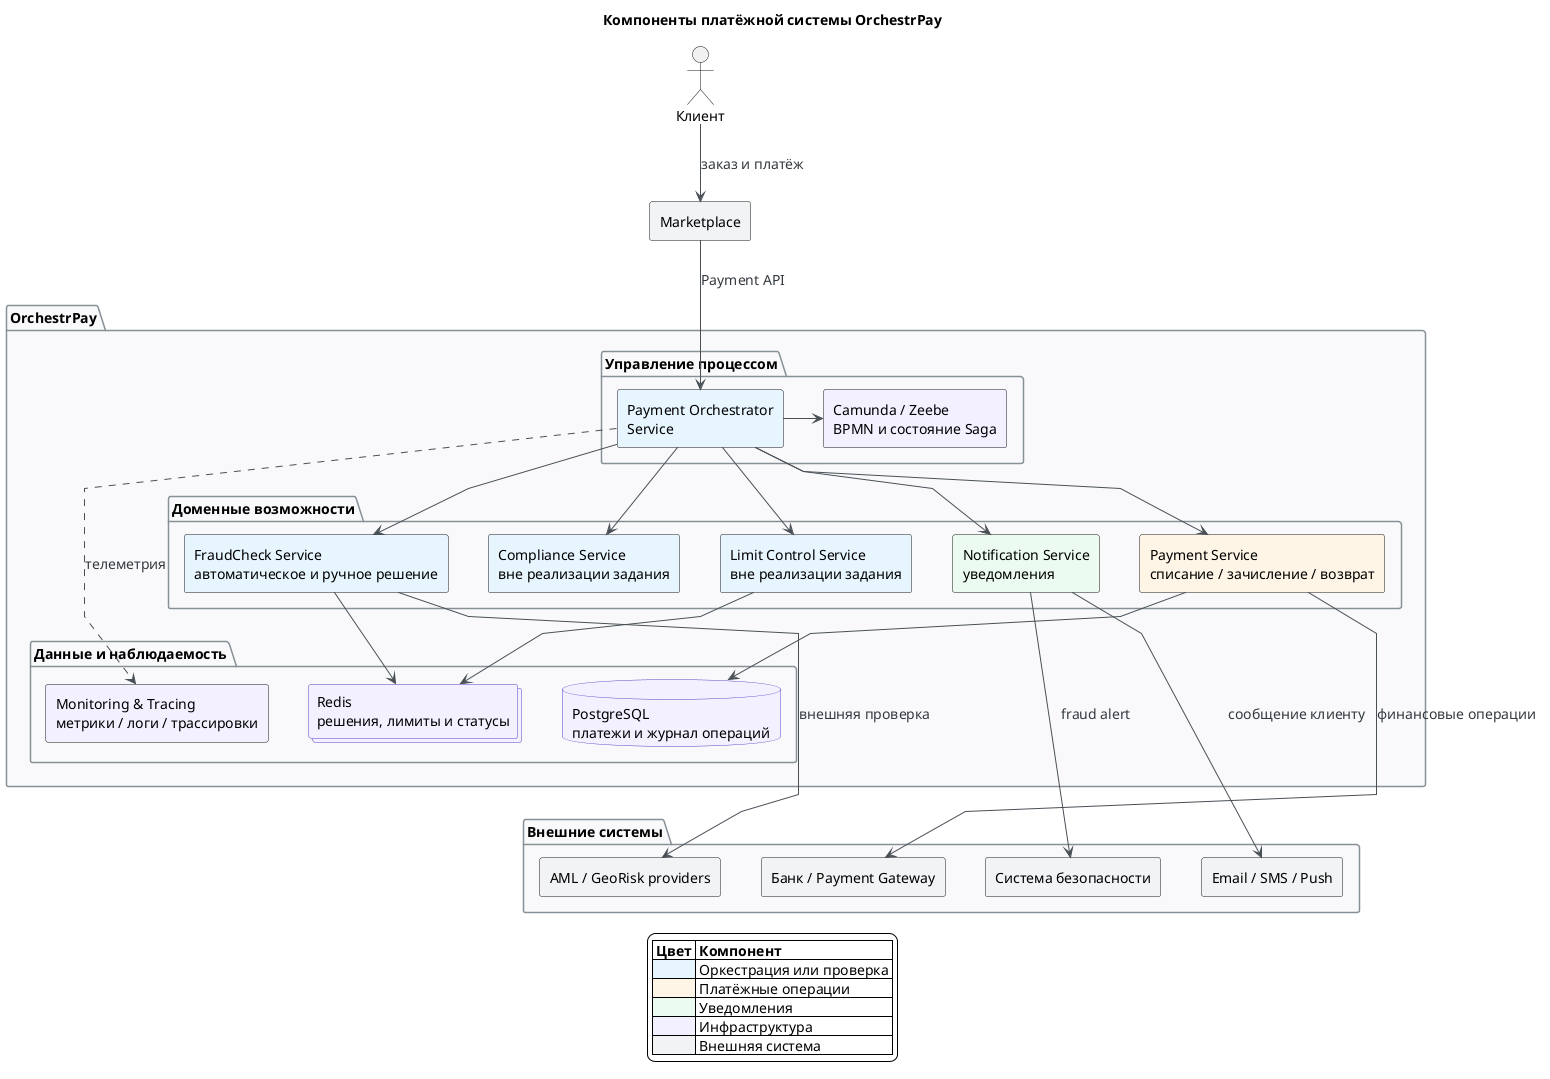

The diagram above was rendered by PlantUML. Its source (embedded in the PNG):
@startuml

title Компоненты платёжной системы OrchestrPay

top to bottom direction
skinparam backgroundColor white
skinparam shadowing false
skinparam defaultFontName Arial
skinparam defaultFontSize 14
skinparam componentStyle rectangle
skinparam linetype polyline
skinparam nodesep 40
skinparam ranksep 55
skinparam ArrowColor #495057
skinparam ArrowFontColor #343A40
skinparam packageBorderColor #868E96
skinparam packageBackgroundColor #F8F9FA
skinparam databaseBorderColor #5F3DC4
skinparam databaseBackgroundColor #F3F0FF
skinparam collectionsBorderColor #5F3DC4
skinparam collectionsBackgroundColor #F3F0FF

actor "Клиент" as customer
component "Marketplace" as marketplace #F1F3F5

package "OrchestrPay" {
  package "Управление процессом" {
    component "Payment Orchestrator\nService" as orchestrator #E7F5FF
    component "Camunda / Zeebe\nBPMN и состояние Saga" as camunda #F3F0FF
  }

  package "Доменные возможности" {
    component "Payment Service\nсписание / зачисление / возврат" as payment #FFF4E6
    component "FraudCheck Service\nавтоматическое и ручное решение" as fraud #E7F5FF
    component "Compliance Service\nвне реализации задания" as compliance #E7F5FF
    component "Limit Control Service\nвне реализации задания" as limits #E7F5FF
    component "Notification Service\nуведомления" as notification #EBFBEE
  }

  package "Данные и наблюдаемость" {
    database "PostgreSQL\nплатежи и журнал операций" as postgres
    collections "Redis\nрешения, лимиты и статусы" as redis
    component "Monitoring & Tracing\nметрики / логи / трассировки" as observability #F3F0FF
  }
}

package "Внешние системы" {
  component "Банк / Payment Gateway" as bank #F1F3F5
  component "AML / GeoRisk providers" as risk_providers #F1F3F5
  component "Email / SMS / Push" as channels #F1F3F5
  component "Система безопасности" as security #F1F3F5
}

customer --> marketplace : заказ и платёж
marketplace --> orchestrator : Payment API

orchestrator -right-> camunda
orchestrator --> payment
orchestrator --> fraud
orchestrator --> compliance
orchestrator --> limits
orchestrator --> notification

payment -[hidden]right- fraud
fraud -[hidden]right- compliance
compliance -[hidden]right- limits
limits -[hidden]right- notification

payment --> postgres
payment --> bank : финансовые операции
fraud --> redis
fraud --> risk_providers : внешняя проверка
limits --> redis
notification --> channels : сообщение клиенту
notification --> security : fraud alert

orchestrator ..> observability : телеметрия

postgres -[hidden]right- redis
redis -[hidden]right- observability
bank -[hidden]right- risk_providers
risk_providers -[hidden]right- channels
channels -[hidden]right- security
observability -[hidden]down- bank

legend bottom
|= Цвет |= Компонент |
|<#E7F5FF> | Оркестрация или проверка |
|<#FFF4E6> | Платёжные операции |
|<#EBFBEE> | Уведомления |
|<#F3F0FF> | Инфраструктура |
|<#F1F3F5> | Внешняя система |
endlegend

@enduml